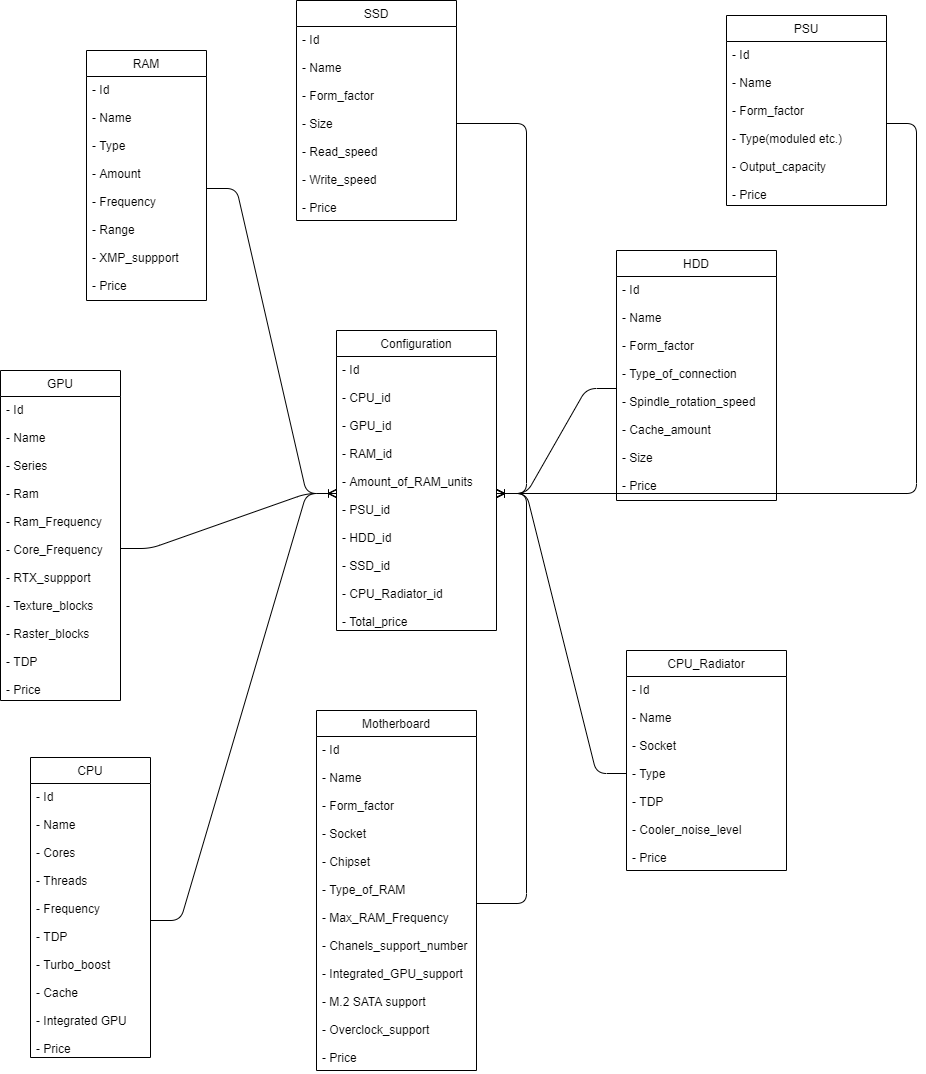

The diagram above was exported from draw.io. Its source (the exported page's mxGraphModel, read from the mxfile embedded in the PNG):
<mxGraphModel dx="1673" dy="876" grid="1" gridSize="10" guides="1" tooltips="1" connect="1" arrows="1" fold="1" page="1" pageScale="1" pageWidth="827" pageHeight="1169" math="0" shadow="0">
  <root>
    <mxCell id="0" />
    <mxCell id="1" parent="0" />
    <mxCell id="G9CJfUV3lwbc_cAYNS84-1" value="CPU" style="swimlane;fontStyle=0;childLayout=stackLayout;horizontal=1;startSize=26;fillColor=none;horizontalStack=0;resizeParent=1;resizeParentMax=0;resizeLast=0;collapsible=1;marginBottom=0;" vertex="1" parent="1">
      <mxGeometry x="324" y="797" width="120" height="300" as="geometry">
        <mxRectangle x="130" y="60" width="60" height="26" as="alternateBounds" />
      </mxGeometry>
    </mxCell>
    <mxCell id="G9CJfUV3lwbc_cAYNS84-2" value="- Id&#10;&#10;- Name&#10;&#10;- Cores&#10;&#10;- Threads&#10;&#10;- Frequency&#10;&#10;- TDP&#10;&#10;- Turbo_boost&#10;&#10;- Cache&#10;&#10;- Integrated GPU&#10;&#10;- Price" style="text;strokeColor=none;fillColor=none;align=left;verticalAlign=top;spacingLeft=4;spacingRight=4;overflow=hidden;rotatable=0;points=[[0,0.5],[1,0.5]];portConstraint=eastwest;" vertex="1" parent="G9CJfUV3lwbc_cAYNS84-1">
      <mxGeometry y="26" width="120" height="274" as="geometry" />
    </mxCell>
    <mxCell id="G9CJfUV3lwbc_cAYNS84-6" value="GPU" style="swimlane;fontStyle=0;childLayout=stackLayout;horizontal=1;startSize=26;fillColor=none;horizontalStack=0;resizeParent=1;resizeParentMax=0;resizeLast=0;collapsible=1;marginBottom=0;" vertex="1" parent="1">
      <mxGeometry x="294" y="410" width="120" height="330" as="geometry">
        <mxRectangle x="130" y="60" width="60" height="26" as="alternateBounds" />
      </mxGeometry>
    </mxCell>
    <mxCell id="G9CJfUV3lwbc_cAYNS84-7" value="- Id&#10;&#10;- Name&#10;&#10;- Series&#10;&#10;- Ram&#10;&#10;- Ram_Frequency&#10;&#10;- Core_Frequency&#10;&#10;- RTX_suppport&#10;&#10;- Texture_blocks&#10;&#10;- Raster_blocks&#10;&#10;- TDP&#10;&#10;- Price" style="text;strokeColor=none;fillColor=none;align=left;verticalAlign=top;spacingLeft=4;spacingRight=4;overflow=hidden;rotatable=0;points=[[0,0.5],[1,0.5]];portConstraint=eastwest;" vertex="1" parent="G9CJfUV3lwbc_cAYNS84-6">
      <mxGeometry y="26" width="120" height="304" as="geometry" />
    </mxCell>
    <mxCell id="G9CJfUV3lwbc_cAYNS84-8" value="RAM" style="swimlane;fontStyle=0;childLayout=stackLayout;horizontal=1;startSize=26;fillColor=none;horizontalStack=0;resizeParent=1;resizeParentMax=0;resizeLast=0;collapsible=1;marginBottom=0;" vertex="1" parent="1">
      <mxGeometry x="380" y="90" width="120" height="250" as="geometry">
        <mxRectangle x="130" y="60" width="60" height="26" as="alternateBounds" />
      </mxGeometry>
    </mxCell>
    <mxCell id="G9CJfUV3lwbc_cAYNS84-9" value="- Id&#10;&#10;- Name&#10;&#10;- Type&#10;&#10;- Amount&#10;&#10;- Frequency&#10;&#10;- Range&#10;&#10;- XMP_suppport&#10;&#10;- Price" style="text;strokeColor=none;fillColor=none;align=left;verticalAlign=top;spacingLeft=4;spacingRight=4;overflow=hidden;rotatable=0;points=[[0,0.5],[1,0.5]];portConstraint=eastwest;" vertex="1" parent="G9CJfUV3lwbc_cAYNS84-8">
      <mxGeometry y="26" width="120" height="224" as="geometry" />
    </mxCell>
    <mxCell id="G9CJfUV3lwbc_cAYNS84-11" value="Motherboard" style="swimlane;fontStyle=0;childLayout=stackLayout;horizontal=1;startSize=26;fillColor=none;horizontalStack=0;resizeParent=1;resizeParentMax=0;resizeLast=0;collapsible=1;marginBottom=0;" vertex="1" parent="1">
      <mxGeometry x="610" y="750" width="160" height="360" as="geometry">
        <mxRectangle x="130" y="60" width="60" height="26" as="alternateBounds" />
      </mxGeometry>
    </mxCell>
    <mxCell id="G9CJfUV3lwbc_cAYNS84-12" value="- Id&#10;&#10;- Name&#10;&#10;- Form_factor&#10;&#10;- Socket&#10;&#10;- Chipset&#10;&#10;- Type_of_RAM&#10;&#10;- Max_RAM_Frequency&#10;&#10;- Chanels_support_number&#10;&#10;- Integrated_GPU_support&#10;&#10;- M.2 SATA support&#10;&#10;- Overclock_support&#10;&#10;- Price" style="text;strokeColor=none;fillColor=none;align=left;verticalAlign=top;spacingLeft=4;spacingRight=4;overflow=hidden;rotatable=0;points=[[0,0.5],[1,0.5]];portConstraint=eastwest;" vertex="1" parent="G9CJfUV3lwbc_cAYNS84-11">
      <mxGeometry y="26" width="160" height="334" as="geometry" />
    </mxCell>
    <mxCell id="G9CJfUV3lwbc_cAYNS84-13" value="PSU" style="swimlane;fontStyle=0;childLayout=stackLayout;horizontal=1;startSize=26;fillColor=none;horizontalStack=0;resizeParent=1;resizeParentMax=0;resizeLast=0;collapsible=1;marginBottom=0;" vertex="1" parent="1">
      <mxGeometry x="1020" y="55" width="160" height="190" as="geometry">
        <mxRectangle x="130" y="60" width="60" height="26" as="alternateBounds" />
      </mxGeometry>
    </mxCell>
    <mxCell id="G9CJfUV3lwbc_cAYNS84-14" value="- Id&#10;&#10;- Name&#10;&#10;- Form_factor&#10;&#10;- Type(moduled etc.)&#10;&#10;- Output_capacity&#10;&#10;- Price" style="text;strokeColor=none;fillColor=none;align=left;verticalAlign=top;spacingLeft=4;spacingRight=4;overflow=hidden;rotatable=0;points=[[0,0.5],[1,0.5]];portConstraint=eastwest;" vertex="1" parent="G9CJfUV3lwbc_cAYNS84-13">
      <mxGeometry y="26" width="160" height="164" as="geometry" />
    </mxCell>
    <mxCell id="G9CJfUV3lwbc_cAYNS84-15" value="HDD" style="swimlane;fontStyle=0;childLayout=stackLayout;horizontal=1;startSize=26;fillColor=none;horizontalStack=0;resizeParent=1;resizeParentMax=0;resizeLast=0;collapsible=1;marginBottom=0;" vertex="1" parent="1">
      <mxGeometry x="910" y="290" width="160" height="250" as="geometry">
        <mxRectangle x="130" y="60" width="60" height="26" as="alternateBounds" />
      </mxGeometry>
    </mxCell>
    <mxCell id="G9CJfUV3lwbc_cAYNS84-16" value="- Id&#10;&#10;- Name&#10;&#10;- Form_factor&#10;&#10;- Type_of_connection&#10;&#10;- Spindle_rotation_speed&#10;&#10;- Cache_amount&#10;&#10;- Size&#10;&#10;- Price" style="text;strokeColor=none;fillColor=none;align=left;verticalAlign=top;spacingLeft=4;spacingRight=4;overflow=hidden;rotatable=0;points=[[0,0.5],[1,0.5]];portConstraint=eastwest;" vertex="1" parent="G9CJfUV3lwbc_cAYNS84-15">
      <mxGeometry y="26" width="160" height="224" as="geometry" />
    </mxCell>
    <mxCell id="G9CJfUV3lwbc_cAYNS84-17" value="SSD" style="swimlane;fontStyle=0;childLayout=stackLayout;horizontal=1;startSize=26;fillColor=none;horizontalStack=0;resizeParent=1;resizeParentMax=0;resizeLast=0;collapsible=1;marginBottom=0;" vertex="1" parent="1">
      <mxGeometry x="590" y="40" width="160" height="220" as="geometry">
        <mxRectangle x="130" y="60" width="60" height="26" as="alternateBounds" />
      </mxGeometry>
    </mxCell>
    <mxCell id="G9CJfUV3lwbc_cAYNS84-18" value="- Id&#10;&#10;- Name&#10;&#10;- Form_factor&#10;&#10;- Size&#10;&#10;- Read_speed&#10;&#10;- Write_speed&#10;&#10;- Price" style="text;strokeColor=none;fillColor=none;align=left;verticalAlign=top;spacingLeft=4;spacingRight=4;overflow=hidden;rotatable=0;points=[[0,0.5],[1,0.5]];portConstraint=eastwest;" vertex="1" parent="G9CJfUV3lwbc_cAYNS84-17">
      <mxGeometry y="26" width="160" height="194" as="geometry" />
    </mxCell>
    <mxCell id="G9CJfUV3lwbc_cAYNS84-19" value="CPU_Radiator" style="swimlane;fontStyle=0;childLayout=stackLayout;horizontal=1;startSize=26;fillColor=none;horizontalStack=0;resizeParent=1;resizeParentMax=0;resizeLast=0;collapsible=1;marginBottom=0;" vertex="1" parent="1">
      <mxGeometry x="920" y="690" width="160" height="220" as="geometry">
        <mxRectangle x="130" y="60" width="60" height="26" as="alternateBounds" />
      </mxGeometry>
    </mxCell>
    <mxCell id="G9CJfUV3lwbc_cAYNS84-20" value="- Id&#10;&#10;- Name&#10;&#10;- Socket&#10;&#10;- Type&#10;&#10;- TDP&#10;&#10;- Cooler_noise_level&#10;&#10;- Price" style="text;strokeColor=none;fillColor=none;align=left;verticalAlign=top;spacingLeft=4;spacingRight=4;overflow=hidden;rotatable=0;points=[[0,0.5],[1,0.5]];portConstraint=eastwest;" vertex="1" parent="G9CJfUV3lwbc_cAYNS84-19">
      <mxGeometry y="26" width="160" height="194" as="geometry" />
    </mxCell>
    <mxCell id="G9CJfUV3lwbc_cAYNS84-21" value="Configuration" style="swimlane;fontStyle=0;childLayout=stackLayout;horizontal=1;startSize=26;fillColor=none;horizontalStack=0;resizeParent=1;resizeParentMax=0;resizeLast=0;collapsible=1;marginBottom=0;" vertex="1" parent="1">
      <mxGeometry x="630" y="370" width="160" height="300" as="geometry">
        <mxRectangle x="130" y="60" width="60" height="26" as="alternateBounds" />
      </mxGeometry>
    </mxCell>
    <mxCell id="G9CJfUV3lwbc_cAYNS84-22" value="- Id&#10;&#10;- CPU_id&#10;&#10;- GPU_id&#10;&#10;- RAM_id&#10;&#10;- Amount_of_RAM_units&#10;&#10;- PSU_id&#10;&#10;- HDD_id&#10;&#10;- SSD_id&#10;&#10;- CPU_Radiator_id&#10;&#10;- Total_price" style="text;strokeColor=none;fillColor=none;align=left;verticalAlign=top;spacingLeft=4;spacingRight=4;overflow=hidden;rotatable=0;points=[[0,0.5],[1,0.5]];portConstraint=eastwest;" vertex="1" parent="G9CJfUV3lwbc_cAYNS84-21">
      <mxGeometry y="26" width="160" height="274" as="geometry" />
    </mxCell>
    <mxCell id="G9CJfUV3lwbc_cAYNS84-24" value="" style="edgeStyle=entityRelationEdgeStyle;fontSize=12;html=1;endArrow=ERoneToMany;" edge="1" parent="1" source="G9CJfUV3lwbc_cAYNS84-2" target="G9CJfUV3lwbc_cAYNS84-22">
      <mxGeometry width="100" height="100" relative="1" as="geometry">
        <mxPoint x="530" y="857" as="sourcePoint" />
        <mxPoint x="630" y="757" as="targetPoint" />
      </mxGeometry>
    </mxCell>
    <mxCell id="G9CJfUV3lwbc_cAYNS84-25" value="" style="edgeStyle=entityRelationEdgeStyle;fontSize=12;html=1;endArrow=ERoneToMany;exitX=1;exitY=0.5;exitDx=0;exitDy=0;entryX=0;entryY=0.5;entryDx=0;entryDy=0;" edge="1" parent="1" source="G9CJfUV3lwbc_cAYNS84-9" target="G9CJfUV3lwbc_cAYNS84-22">
      <mxGeometry width="100" height="100" relative="1" as="geometry">
        <mxPoint x="414" y="530" as="sourcePoint" />
        <mxPoint x="620" y="170" as="targetPoint" />
      </mxGeometry>
    </mxCell>
    <mxCell id="G9CJfUV3lwbc_cAYNS84-26" value="" style="edgeStyle=entityRelationEdgeStyle;fontSize=12;html=1;endArrow=ERoneToMany;exitX=1;exitY=0.5;exitDx=0;exitDy=0;" edge="1" parent="1" source="G9CJfUV3lwbc_cAYNS84-18" target="G9CJfUV3lwbc_cAYNS84-22">
      <mxGeometry width="100" height="100" relative="1" as="geometry">
        <mxPoint x="800" y="510" as="sourcePoint" />
        <mxPoint x="1006" y="150" as="targetPoint" />
      </mxGeometry>
    </mxCell>
    <mxCell id="G9CJfUV3lwbc_cAYNS84-27" value="" style="edgeStyle=entityRelationEdgeStyle;fontSize=12;html=1;endArrow=ERoneToMany;exitX=1;exitY=0.5;exitDx=0;exitDy=0;entryX=0;entryY=0.5;entryDx=0;entryDy=0;" edge="1" parent="1" source="G9CJfUV3lwbc_cAYNS84-7" target="G9CJfUV3lwbc_cAYNS84-22">
      <mxGeometry width="100" height="100" relative="1" as="geometry">
        <mxPoint x="350" y="510" as="sourcePoint" />
        <mxPoint x="556" y="150" as="targetPoint" />
      </mxGeometry>
    </mxCell>
    <mxCell id="G9CJfUV3lwbc_cAYNS84-28" value="" style="edgeStyle=entityRelationEdgeStyle;fontSize=12;html=1;endArrow=ERoneToMany;" edge="1" parent="1" source="G9CJfUV3lwbc_cAYNS84-20" target="G9CJfUV3lwbc_cAYNS84-22">
      <mxGeometry width="100" height="100" relative="1" as="geometry">
        <mxPoint x="870" y="980" as="sourcePoint" />
        <mxPoint x="1076" y="620" as="targetPoint" />
      </mxGeometry>
    </mxCell>
    <mxCell id="G9CJfUV3lwbc_cAYNS84-32" value="" style="edgeStyle=entityRelationEdgeStyle;fontSize=12;html=1;endArrow=ERoneToMany;exitX=1;exitY=0.5;exitDx=0;exitDy=0;" edge="1" parent="1" source="G9CJfUV3lwbc_cAYNS84-14" target="G9CJfUV3lwbc_cAYNS84-22">
      <mxGeometry width="100" height="100" relative="1" as="geometry">
        <mxPoint x="1070" y="310" as="sourcePoint" />
        <mxPoint x="1030" y="715" as="targetPoint" />
      </mxGeometry>
    </mxCell>
    <mxCell id="G9CJfUV3lwbc_cAYNS84-34" value="" style="edgeStyle=entityRelationEdgeStyle;fontSize=12;html=1;endArrow=ERoneToMany;" edge="1" parent="1" source="G9CJfUV3lwbc_cAYNS84-16" target="G9CJfUV3lwbc_cAYNS84-22">
      <mxGeometry width="100" height="100" relative="1" as="geometry">
        <mxPoint x="880" y="430" as="sourcePoint" />
        <mxPoint x="1390" y="535" as="targetPoint" />
      </mxGeometry>
    </mxCell>
    <mxCell id="G9CJfUV3lwbc_cAYNS84-35" value="" style="edgeStyle=entityRelationEdgeStyle;fontSize=12;html=1;endArrow=ERoneToMany;" edge="1" parent="1" source="G9CJfUV3lwbc_cAYNS84-12" target="G9CJfUV3lwbc_cAYNS84-22">
      <mxGeometry width="100" height="100" relative="1" as="geometry">
        <mxPoint x="1310" y="770" as="sourcePoint" />
        <mxPoint x="1410" y="670" as="targetPoint" />
      </mxGeometry>
    </mxCell>
  </root>
</mxGraphModel>